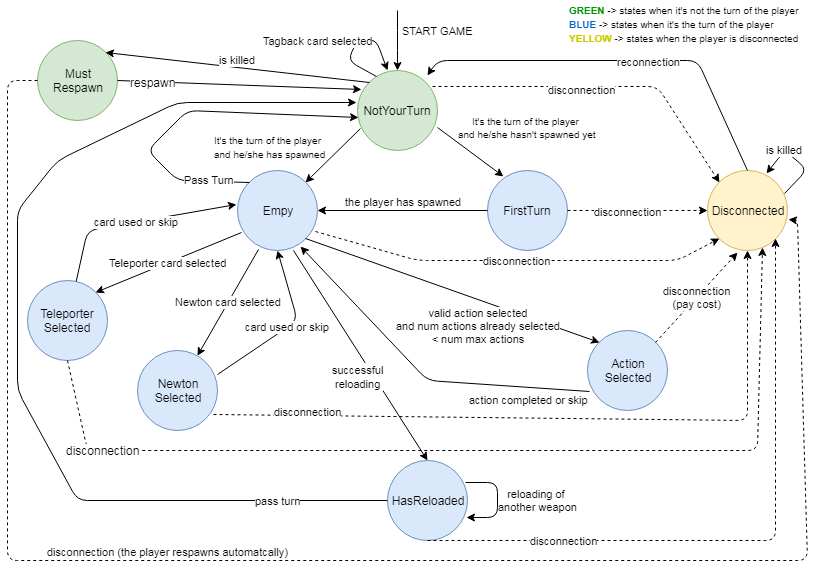

The diagram above was exported from draw.io. Its source (the exported page's mxGraphModel, read from the mxfile embedded in the PNG):
<mxGraphModel dx="1394" dy="747" grid="1" gridSize="10" guides="1" tooltips="1" connect="1" arrows="1" fold="1" page="1" pageScale="1" pageWidth="827" pageHeight="1169" math="0" shadow="0">
  <root>
    <mxCell id="0" />
    <mxCell id="1" parent="0" />
    <mxCell id="y4fsNBeiX3LzACTyLycr-1" value="NotYourTurn" style="ellipse;whiteSpace=wrap;html=1;aspect=fixed;fillColor=#d5e8d4;strokeColor=#82b366;" parent="1" vertex="1">
      <mxGeometry x="360" y="70" width="80" height="80" as="geometry" />
    </mxCell>
    <mxCell id="y4fsNBeiX3LzACTyLycr-3" value="START GAME" style="endArrow=classic;html=1;entryX=0.5;entryY=0;entryDx=0;entryDy=0;" parent="1" target="y4fsNBeiX3LzACTyLycr-1" edge="1">
      <mxGeometry y="41" width="50" height="50" relative="1" as="geometry">
        <mxPoint x="400" y="10" as="sourcePoint" />
        <mxPoint x="425" y="20" as="targetPoint" />
        <Array as="points">
          <mxPoint x="400" y="40" />
        </Array>
        <mxPoint x="-1" y="-10" as="offset" />
      </mxGeometry>
    </mxCell>
    <mxCell id="y4fsNBeiX3LzACTyLycr-4" value="Empy" style="ellipse;whiteSpace=wrap;html=1;aspect=fixed;fillColor=#dae8fc;strokeColor=#6c8ebf;" parent="1" vertex="1">
      <mxGeometry x="240" y="170" width="80" height="80" as="geometry" />
    </mxCell>
    <mxCell id="y4fsNBeiX3LzACTyLycr-5" value="" style="endArrow=classic;html=1;exitX=0.038;exitY=0.725;exitDx=0;exitDy=0;exitPerimeter=0;entryX=1;entryY=0;entryDx=0;entryDy=0;" parent="1" source="y4fsNBeiX3LzACTyLycr-1" target="y4fsNBeiX3LzACTyLycr-4" edge="1">
      <mxGeometry width="50" height="50" relative="1" as="geometry">
        <mxPoint x="370" y="120" as="sourcePoint" />
        <mxPoint x="320" y="170" as="targetPoint" />
      </mxGeometry>
    </mxCell>
    <mxCell id="y4fsNBeiX3LzACTyLycr-7" value="&lt;font style=&quot;font-size: 10px&quot;&gt;It's the turn of the player&lt;br&gt;and he/she has spawned&lt;/font&gt;&lt;br&gt;" style="text;html=1;resizable=0;points=[];autosize=1;align=left;verticalAlign=top;spacingTop=-4;" parent="1" vertex="1">
      <mxGeometry x="215" y="130" width="130" height="30" as="geometry" />
    </mxCell>
    <mxCell id="y4fsNBeiX3LzACTyLycr-8" value="FirstTurn" style="ellipse;whiteSpace=wrap;html=1;aspect=fixed;fillColor=#dae8fc;strokeColor=#6c8ebf;" parent="1" vertex="1">
      <mxGeometry x="490" y="170" width="80" height="80" as="geometry" />
    </mxCell>
    <mxCell id="y4fsNBeiX3LzACTyLycr-9" value="&lt;font style=&quot;font-size: 10px&quot;&gt;It's the turn of the player &lt;br&gt;and he/she hasn't spawned yet&lt;/font&gt;" style="endArrow=classic;html=1;exitX=1;exitY=0.713;exitDx=0;exitDy=0;exitPerimeter=0;entryX=0.2;entryY=0.075;entryDx=0;entryDy=0;entryPerimeter=0;" parent="1" source="y4fsNBeiX3LzACTyLycr-1" target="y4fsNBeiX3LzACTyLycr-8" edge="1">
      <mxGeometry x="0.7582" y="54" width="50" height="50" relative="1" as="geometry">
        <mxPoint x="440" y="175" as="sourcePoint" />
        <mxPoint x="490" y="125" as="targetPoint" />
        <mxPoint as="offset" />
      </mxGeometry>
    </mxCell>
    <mxCell id="y4fsNBeiX3LzACTyLycr-10" value="" style="endArrow=classic;html=1;exitX=0;exitY=0.5;exitDx=0;exitDy=0;entryX=1;entryY=0.5;entryDx=0;entryDy=0;" parent="1" source="y4fsNBeiX3LzACTyLycr-8" target="y4fsNBeiX3LzACTyLycr-4" edge="1">
      <mxGeometry width="50" height="50" relative="1" as="geometry">
        <mxPoint x="390" y="230" as="sourcePoint" />
        <mxPoint x="440" y="180" as="targetPoint" />
      </mxGeometry>
    </mxCell>
    <mxCell id="y4fsNBeiX3LzACTyLycr-11" value="&lt;font style=&quot;font-size: 11px&quot;&gt;the player has spawned&lt;/font&gt;" style="text;html=1;resizable=0;points=[];align=center;verticalAlign=middle;labelBackgroundColor=#ffffff;" parent="y4fsNBeiX3LzACTyLycr-10" vertex="1" connectable="0">
      <mxGeometry x="0.1176" y="-1" relative="1" as="geometry">
        <mxPoint x="10" y="-9" as="offset" />
      </mxGeometry>
    </mxCell>
    <mxCell id="y4fsNBeiX3LzACTyLycr-12" value="Disconnected" style="ellipse;whiteSpace=wrap;html=1;aspect=fixed;fillColor=#fff2cc;strokeColor=#d6b656;" parent="1" vertex="1">
      <mxGeometry x="710" y="170" width="80" height="80" as="geometry" />
    </mxCell>
    <mxCell id="y4fsNBeiX3LzACTyLycr-13" value="" style="endArrow=classic;html=1;dashed=1;exitX=0.938;exitY=0.2;exitDx=0;exitDy=0;exitPerimeter=0;entryX=0;entryY=0;entryDx=0;entryDy=0;" parent="1" source="y4fsNBeiX3LzACTyLycr-1" target="y4fsNBeiX3LzACTyLycr-12" edge="1">
      <mxGeometry width="50" height="50" relative="1" as="geometry">
        <mxPoint x="630" y="100" as="sourcePoint" />
        <mxPoint x="680" y="50" as="targetPoint" />
        <Array as="points">
          <mxPoint x="660" y="86" />
        </Array>
      </mxGeometry>
    </mxCell>
    <mxCell id="y4fsNBeiX3LzACTyLycr-14" value="&lt;font style=&quot;font-size: 11px&quot;&gt;disconnection&lt;/font&gt;" style="text;html=1;resizable=0;points=[];align=center;verticalAlign=middle;labelBackgroundColor=#ffffff;" parent="y4fsNBeiX3LzACTyLycr-13" vertex="1" connectable="0">
      <mxGeometry x="-0.1217" y="-2" relative="1" as="geometry">
        <mxPoint as="offset" />
      </mxGeometry>
    </mxCell>
    <mxCell id="y4fsNBeiX3LzACTyLycr-15" value="" style="endArrow=classic;html=1;exitX=0.5;exitY=0;exitDx=0;exitDy=0;" parent="1" source="y4fsNBeiX3LzACTyLycr-12" edge="1">
      <mxGeometry width="50" height="50" relative="1" as="geometry">
        <mxPoint x="370" y="320" as="sourcePoint" />
        <mxPoint x="430" y="75" as="targetPoint" />
        <Array as="points">
          <mxPoint x="700" y="60" />
          <mxPoint x="440" y="60" />
          <mxPoint x="430" y="75" />
        </Array>
      </mxGeometry>
    </mxCell>
    <mxCell id="y4fsNBeiX3LzACTyLycr-16" value="&lt;font style=&quot;font-size: 11px&quot;&gt;reconnection&lt;/font&gt;" style="text;html=1;resizable=0;points=[];align=center;verticalAlign=middle;labelBackgroundColor=#ffffff;" parent="y4fsNBeiX3LzACTyLycr-15" vertex="1" connectable="0">
      <mxGeometry x="-0.4471" y="25" relative="1" as="geometry">
        <mxPoint x="-30.5" y="-20" as="offset" />
      </mxGeometry>
    </mxCell>
    <mxCell id="y4fsNBeiX3LzACTyLycr-17" value="" style="endArrow=classic;html=1;dashed=1;exitX=1;exitY=0.5;exitDx=0;exitDy=0;entryX=0;entryY=0.5;entryDx=0;entryDy=0;" parent="1" source="y4fsNBeiX3LzACTyLycr-8" target="y4fsNBeiX3LzACTyLycr-12" edge="1">
      <mxGeometry width="50" height="50" relative="1" as="geometry">
        <mxPoint x="350" y="320" as="sourcePoint" />
        <mxPoint x="400" y="270" as="targetPoint" />
        <Array as="points">
          <mxPoint x="650" y="210" />
        </Array>
      </mxGeometry>
    </mxCell>
    <mxCell id="y4fsNBeiX3LzACTyLycr-18" value="&lt;font style=&quot;font-size: 11px&quot;&gt;disconnection&lt;/font&gt;" style="text;html=1;resizable=0;points=[];align=center;verticalAlign=middle;labelBackgroundColor=#ffffff;" parent="y4fsNBeiX3LzACTyLycr-17" vertex="1" connectable="0">
      <mxGeometry x="-0.3" y="-2" relative="1" as="geometry">
        <mxPoint x="11" y="-2" as="offset" />
      </mxGeometry>
    </mxCell>
    <mxCell id="y4fsNBeiX3LzACTyLycr-19" value="&lt;font style=&quot;font-size: 11px&quot;&gt;disconnection&lt;/font&gt;" style="endArrow=classic;html=1;dashed=1;exitX=0.975;exitY=0.763;exitDx=0;exitDy=0;exitPerimeter=0;entryX=0;entryY=1;entryDx=0;entryDy=0;" parent="1" source="y4fsNBeiX3LzACTyLycr-4" target="y4fsNBeiX3LzACTyLycr-12" edge="1">
      <mxGeometry x="-0.0033" width="50" height="50" relative="1" as="geometry">
        <mxPoint x="270" y="320" as="sourcePoint" />
        <mxPoint x="320" y="270" as="targetPoint" />
        <Array as="points">
          <mxPoint x="420" y="260" />
          <mxPoint x="680" y="260" />
        </Array>
        <mxPoint as="offset" />
      </mxGeometry>
    </mxCell>
    <mxCell id="y4fsNBeiX3LzACTyLycr-20" value="Teleporter&lt;br&gt;Selected" style="ellipse;whiteSpace=wrap;html=1;aspect=fixed;fillColor=#dae8fc;strokeColor=#6c8ebf;" parent="1" vertex="1">
      <mxGeometry x="30" y="280" width="80" height="80" as="geometry" />
    </mxCell>
    <mxCell id="y4fsNBeiX3LzACTyLycr-21" value="&lt;font style=&quot;font-size: 11px&quot;&gt;Teleporter card selected&lt;/font&gt;" style="endArrow=classic;html=1;entryX=1;entryY=0;entryDx=0;entryDy=0;exitX=0.05;exitY=0.775;exitDx=0;exitDy=0;exitPerimeter=0;" parent="1" source="y4fsNBeiX3LzACTyLycr-4" target="y4fsNBeiX3LzACTyLycr-20" edge="1">
      <mxGeometry width="50" height="50" relative="1" as="geometry">
        <mxPoint x="50" y="430" as="sourcePoint" />
        <mxPoint x="100" y="380" as="targetPoint" />
      </mxGeometry>
    </mxCell>
    <mxCell id="y4fsNBeiX3LzACTyLycr-22" value="&lt;font style=&quot;font-size: 11px&quot;&gt;Pass Turn&lt;/font&gt;" style="endArrow=classic;html=1;entryX=0.013;entryY=0.588;entryDx=0;entryDy=0;exitX=0;exitY=0;exitDx=0;exitDy=0;entryPerimeter=0;" parent="1" source="y4fsNBeiX3LzACTyLycr-4" target="y4fsNBeiX3LzACTyLycr-1" edge="1">
      <mxGeometry x="-0.7666" y="-1" width="50" height="50" relative="1" as="geometry">
        <mxPoint x="50" y="430" as="sourcePoint" />
        <mxPoint x="100" y="380" as="targetPoint" />
        <Array as="points">
          <mxPoint x="180" y="180" />
          <mxPoint x="150" y="150" />
          <mxPoint x="190" y="110" />
        </Array>
        <mxPoint as="offset" />
      </mxGeometry>
    </mxCell>
    <mxCell id="y4fsNBeiX3LzACTyLycr-23" value="&lt;font style=&quot;font-size: 11px&quot;&gt;card used or skip&lt;/font&gt;" style="endArrow=classic;html=1;entryX=-0.012;entryY=0.425;entryDx=0;entryDy=0;entryPerimeter=0;" parent="1" source="y4fsNBeiX3LzACTyLycr-20" target="y4fsNBeiX3LzACTyLycr-4" edge="1">
      <mxGeometry width="50" height="50" relative="1" as="geometry">
        <mxPoint x="50" y="430" as="sourcePoint" />
        <mxPoint x="100" y="380" as="targetPoint" />
        <Array as="points">
          <mxPoint x="90" y="230" />
        </Array>
      </mxGeometry>
    </mxCell>
    <mxCell id="y4fsNBeiX3LzACTyLycr-24" value="Newton&lt;br&gt;Selected&lt;br&gt;" style="ellipse;whiteSpace=wrap;html=1;aspect=fixed;fillColor=#dae8fc;strokeColor=#6c8ebf;" parent="1" vertex="1">
      <mxGeometry x="140" y="350" width="80" height="80" as="geometry" />
    </mxCell>
    <mxCell id="y4fsNBeiX3LzACTyLycr-25" value="&lt;font style=&quot;font-size: 11px&quot;&gt;Newton card selected&lt;/font&gt;" style="endArrow=classic;html=1;exitX=0.263;exitY=0.988;exitDx=0;exitDy=0;exitPerimeter=0;" parent="1" source="y4fsNBeiX3LzACTyLycr-4" target="y4fsNBeiX3LzACTyLycr-24" edge="1">
      <mxGeometry width="50" height="50" relative="1" as="geometry">
        <mxPoint x="90" y="510" as="sourcePoint" />
        <mxPoint x="140" y="460" as="targetPoint" />
      </mxGeometry>
    </mxCell>
    <mxCell id="y4fsNBeiX3LzACTyLycr-26" value="&lt;font style=&quot;font-size: 11px&quot;&gt;card used or skip&lt;/font&gt;" style="endArrow=classic;html=1;exitX=1;exitY=0.3;exitDx=0;exitDy=0;exitPerimeter=0;entryX=0.5;entryY=1;entryDx=0;entryDy=0;" parent="1" source="y4fsNBeiX3LzACTyLycr-24" target="y4fsNBeiX3LzACTyLycr-4" edge="1">
      <mxGeometry width="50" height="50" relative="1" as="geometry">
        <mxPoint x="90" y="510" as="sourcePoint" />
        <mxPoint x="140" y="460" as="targetPoint" />
        <Array as="points">
          <mxPoint x="300" y="320" />
        </Array>
      </mxGeometry>
    </mxCell>
    <mxCell id="y4fsNBeiX3LzACTyLycr-27" value="Action&lt;br&gt;Selected&lt;br&gt;" style="ellipse;whiteSpace=wrap;html=1;aspect=fixed;fillColor=#dae8fc;strokeColor=#6c8ebf;" parent="1" vertex="1">
      <mxGeometry x="590" y="330" width="80" height="80" as="geometry" />
    </mxCell>
    <mxCell id="y4fsNBeiX3LzACTyLycr-28" value="&lt;font style=&quot;font-size: 11px&quot;&gt;valid action selected&lt;br&gt;and num actions already selected&lt;br&gt;&amp;lt; num max actions&lt;/font&gt;&lt;br&gt;" style="endArrow=classic;html=1;entryX=0;entryY=0;entryDx=0;entryDy=0;exitX=1;exitY=1;exitDx=0;exitDy=0;" parent="1" source="y4fsNBeiX3LzACTyLycr-4" target="y4fsNBeiX3LzACTyLycr-27" edge="1">
      <mxGeometry x="0.231" y="-25" width="50" height="50" relative="1" as="geometry">
        <mxPoint x="300" y="240" as="sourcePoint" />
        <mxPoint x="80" y="460" as="targetPoint" />
        <mxPoint as="offset" />
      </mxGeometry>
    </mxCell>
    <mxCell id="y4fsNBeiX3LzACTyLycr-29" value="&lt;font style=&quot;font-size: 11px&quot;&gt;Tagback card selected&lt;/font&gt;" style="endArrow=classic;html=1;exitX=0.238;exitY=0.075;exitDx=0;exitDy=0;exitPerimeter=0;entryX=0.375;entryY=0;entryDx=0;entryDy=0;entryPerimeter=0;" parent="1" source="y4fsNBeiX3LzACTyLycr-1" target="y4fsNBeiX3LzACTyLycr-1" edge="1">
      <mxGeometry x="-0.3776" y="-36" width="50" height="50" relative="1" as="geometry">
        <mxPoint x="30" y="510" as="sourcePoint" />
        <mxPoint x="320" y="30" as="targetPoint" />
        <Array as="points">
          <mxPoint x="350" y="60" />
          <mxPoint x="360" y="40" />
          <mxPoint x="379" y="40" />
        </Array>
        <mxPoint x="-62" y="-36" as="offset" />
      </mxGeometry>
    </mxCell>
    <mxCell id="y4fsNBeiX3LzACTyLycr-30" value="&lt;font style=&quot;font-size: 11px&quot;&gt;action completed or skip&lt;/font&gt;" style="endArrow=classic;html=1;exitX=0.025;exitY=0.763;exitDx=0;exitDy=0;exitPerimeter=0;entryX=0.788;entryY=0.95;entryDx=0;entryDy=0;entryPerimeter=0;" parent="1" source="y4fsNBeiX3LzACTyLycr-27" target="y4fsNBeiX3LzACTyLycr-4" edge="1">
      <mxGeometry x="-0.6513" y="13" width="50" height="50" relative="1" as="geometry">
        <mxPoint x="30" y="510" as="sourcePoint" />
        <mxPoint x="80" y="460" as="targetPoint" />
        <Array as="points">
          <mxPoint x="430" y="380" />
        </Array>
        <mxPoint as="offset" />
      </mxGeometry>
    </mxCell>
    <mxCell id="y4fsNBeiX3LzACTyLycr-31" value="disconnection&lt;br&gt;(pay cost)&lt;br&gt;" style="endArrow=classic;html=1;dashed=1;exitX=1;exitY=0;exitDx=0;exitDy=0;entryX=0.375;entryY=1.025;entryDx=0;entryDy=0;entryPerimeter=0;" parent="1" source="y4fsNBeiX3LzACTyLycr-27" target="y4fsNBeiX3LzACTyLycr-12" edge="1">
      <mxGeometry width="50" height="50" relative="1" as="geometry">
        <mxPoint x="30" y="510" as="sourcePoint" />
        <mxPoint x="80" y="460" as="targetPoint" />
      </mxGeometry>
    </mxCell>
    <mxCell id="y4fsNBeiX3LzACTyLycr-32" value="" style="endArrow=classic;html=1;dashed=1;exitX=0.95;exitY=0.8;exitDx=0;exitDy=0;exitPerimeter=0;entryX=0.5;entryY=1;entryDx=0;entryDy=0;" parent="1" source="y4fsNBeiX3LzACTyLycr-24" target="y4fsNBeiX3LzACTyLycr-12" edge="1">
      <mxGeometry width="50" height="50" relative="1" as="geometry">
        <mxPoint x="30" y="510" as="sourcePoint" />
        <mxPoint x="80" y="460" as="targetPoint" />
        <Array as="points">
          <mxPoint x="750" y="420" />
        </Array>
      </mxGeometry>
    </mxCell>
    <mxCell id="y4fsNBeiX3LzACTyLycr-33" value="&lt;font style=&quot;font-size: 11px&quot;&gt;disconnection&lt;/font&gt;" style="text;html=1;resizable=0;points=[];align=center;verticalAlign=middle;labelBackgroundColor=#ffffff;" parent="y4fsNBeiX3LzACTyLycr-32" vertex="1" connectable="0">
      <mxGeometry x="-0.7346" y="-2" relative="1" as="geometry">
        <mxPoint x="1" y="-7" as="offset" />
      </mxGeometry>
    </mxCell>
    <mxCell id="y4fsNBeiX3LzACTyLycr-34" value="Must&lt;br&gt;Respawn&lt;br&gt;" style="ellipse;whiteSpace=wrap;html=1;aspect=fixed;fillColor=#d5e8d4;strokeColor=#82b366;" parent="1" vertex="1">
      <mxGeometry x="40" y="40" width="80" height="80" as="geometry" />
    </mxCell>
    <mxCell id="y4fsNBeiX3LzACTyLycr-35" value="is killed" style="endArrow=classic;html=1;exitX=0;exitY=0;exitDx=0;exitDy=0;entryX=1;entryY=0;entryDx=0;entryDy=0;" parent="1" source="y4fsNBeiX3LzACTyLycr-1" target="y4fsNBeiX3LzACTyLycr-34" edge="1">
      <mxGeometry x="0.0059" y="-7" width="50" height="50" relative="1" as="geometry">
        <mxPoint x="30" y="510" as="sourcePoint" />
        <mxPoint x="80" y="460" as="targetPoint" />
        <mxPoint as="offset" />
      </mxGeometry>
    </mxCell>
    <mxCell id="y4fsNBeiX3LzACTyLycr-36" value="is killed" style="endArrow=classic;html=1;exitX=0.963;exitY=0.288;exitDx=0;exitDy=0;exitPerimeter=0;entryX=0.738;entryY=0.038;entryDx=0;entryDy=0;entryPerimeter=0;" parent="1" source="y4fsNBeiX3LzACTyLycr-12" target="y4fsNBeiX3LzACTyLycr-12" edge="1">
      <mxGeometry x="0.367" width="50" height="50" relative="1" as="geometry">
        <mxPoint x="30" y="510" as="sourcePoint" />
        <mxPoint x="780" y="150" as="targetPoint" />
        <Array as="points">
          <mxPoint x="810" y="169" />
          <mxPoint x="787" y="150" />
        </Array>
        <mxPoint as="offset" />
      </mxGeometry>
    </mxCell>
    <mxCell id="y4fsNBeiX3LzACTyLycr-37" value="" style="endArrow=classic;html=1;exitX=1;exitY=0.5;exitDx=0;exitDy=0;entryX=0.05;entryY=0.238;entryDx=0;entryDy=0;entryPerimeter=0;" parent="1" source="y4fsNBeiX3LzACTyLycr-34" target="y4fsNBeiX3LzACTyLycr-1" edge="1">
      <mxGeometry width="50" height="50" relative="1" as="geometry">
        <mxPoint x="30" y="510" as="sourcePoint" />
        <mxPoint x="80" y="460" as="targetPoint" />
      </mxGeometry>
    </mxCell>
    <mxCell id="y4fsNBeiX3LzACTyLycr-38" value="respawn" style="text;html=1;resizable=0;points=[];align=center;verticalAlign=middle;labelBackgroundColor=#ffffff;" parent="y4fsNBeiX3LzACTyLycr-37" vertex="1" connectable="0">
      <mxGeometry x="-0.7132" relative="1" as="geometry">
        <mxPoint as="offset" />
      </mxGeometry>
    </mxCell>
    <mxCell id="y4fsNBeiX3LzACTyLycr-39" value="HasReloaded" style="ellipse;whiteSpace=wrap;html=1;aspect=fixed;fillColor=#dae8fc;strokeColor=#6c8ebf;" parent="1" vertex="1">
      <mxGeometry x="390" y="460" width="80" height="80" as="geometry" />
    </mxCell>
    <mxCell id="y4fsNBeiX3LzACTyLycr-40" value="" style="endArrow=classic;html=1;exitX=0.7;exitY=1;exitDx=0;exitDy=0;exitPerimeter=0;entryX=0.5;entryY=0;entryDx=0;entryDy=0;" parent="1" source="y4fsNBeiX3LzACTyLycr-4" target="y4fsNBeiX3LzACTyLycr-39" edge="1">
      <mxGeometry width="50" height="50" relative="1" as="geometry">
        <mxPoint x="30" y="600" as="sourcePoint" />
        <mxPoint x="80" y="550" as="targetPoint" />
      </mxGeometry>
    </mxCell>
    <mxCell id="y4fsNBeiX3LzACTyLycr-41" value="&lt;font style=&quot;font-size: 11px&quot;&gt;successful&lt;br&gt;reloading&lt;/font&gt;&lt;br&gt;" style="text;html=1;resizable=0;points=[];align=center;verticalAlign=middle;labelBackgroundColor=#ffffff;" parent="y4fsNBeiX3LzACTyLycr-40" vertex="1" connectable="0">
      <mxGeometry x="0.1244" y="1" relative="1" as="geometry">
        <mxPoint x="-12" y="8.5" as="offset" />
      </mxGeometry>
    </mxCell>
    <mxCell id="y4fsNBeiX3LzACTyLycr-42" value="reloading of&amp;nbsp;&lt;br&gt;another weapon&lt;br&gt;" style="endArrow=classic;html=1;exitX=0.975;exitY=0.275;exitDx=0;exitDy=0;exitPerimeter=0;entryX=0.988;entryY=0.713;entryDx=0;entryDy=0;entryPerimeter=0;" parent="1" source="y4fsNBeiX3LzACTyLycr-39" target="y4fsNBeiX3LzACTyLycr-39" edge="1">
      <mxGeometry x="0.3673" y="-43" width="50" height="50" relative="1" as="geometry">
        <mxPoint x="30" y="600" as="sourcePoint" />
        <mxPoint x="500" y="530" as="targetPoint" />
        <Array as="points">
          <mxPoint x="500" y="482" />
          <mxPoint x="500" y="517" />
        </Array>
        <mxPoint x="40" y="26" as="offset" />
      </mxGeometry>
    </mxCell>
    <mxCell id="y4fsNBeiX3LzACTyLycr-43" value="" style="endArrow=classic;html=1;exitX=0;exitY=0.5;exitDx=0;exitDy=0;entryX=-0.012;entryY=0.4;entryDx=0;entryDy=0;entryPerimeter=0;" parent="1" source="y4fsNBeiX3LzACTyLycr-39" target="y4fsNBeiX3LzACTyLycr-1" edge="1">
      <mxGeometry width="50" height="50" relative="1" as="geometry">
        <mxPoint x="30" y="600" as="sourcePoint" />
        <mxPoint x="130" y="130" as="targetPoint" />
        <Array as="points">
          <mxPoint x="80" y="500" />
          <mxPoint x="20" y="390" />
          <mxPoint x="20" y="210" />
          <mxPoint x="60" y="160" />
          <mxPoint x="180" y="102" />
        </Array>
      </mxGeometry>
    </mxCell>
    <mxCell id="y4fsNBeiX3LzACTyLycr-47" value="&lt;font style=&quot;font-size: 11px&quot;&gt;pass turn&lt;/font&gt;" style="text;html=1;resizable=0;points=[];align=center;verticalAlign=middle;labelBackgroundColor=#ffffff;" parent="y4fsNBeiX3LzACTyLycr-43" vertex="1" connectable="0">
      <mxGeometry x="-0.7774" y="-1" relative="1" as="geometry">
        <mxPoint as="offset" />
      </mxGeometry>
    </mxCell>
    <mxCell id="y4fsNBeiX3LzACTyLycr-44" value="disconnection" style="endArrow=classic;html=1;exitX=0.5;exitY=1;exitDx=0;exitDy=0;dashed=1;entryX=1;entryY=1;entryDx=0;entryDy=0;" parent="1" source="y4fsNBeiX3LzACTyLycr-39" target="y4fsNBeiX3LzACTyLycr-12" edge="1">
      <mxGeometry x="-0.5822" width="50" height="50" relative="1" as="geometry">
        <mxPoint x="10" y="600" as="sourcePoint" />
        <mxPoint x="60" y="550" as="targetPoint" />
        <Array as="points">
          <mxPoint x="778" y="540" />
        </Array>
        <mxPoint as="offset" />
      </mxGeometry>
    </mxCell>
    <mxCell id="y4fsNBeiX3LzACTyLycr-45" value="" style="endArrow=classic;html=1;dashed=1;exitX=0;exitY=0.5;exitDx=0;exitDy=0;entryX=1.013;entryY=0.613;entryDx=0;entryDy=0;entryPerimeter=0;" parent="1" source="y4fsNBeiX3LzACTyLycr-34" target="y4fsNBeiX3LzACTyLycr-12" edge="1">
      <mxGeometry width="50" height="50" relative="1" as="geometry">
        <mxPoint x="10" y="610" as="sourcePoint" />
        <mxPoint x="800" y="200" as="targetPoint" />
        <Array as="points">
          <mxPoint x="10" y="80" />
          <mxPoint x="10" y="560" />
          <mxPoint x="810" y="560" />
          <mxPoint x="800" y="220" />
        </Array>
      </mxGeometry>
    </mxCell>
    <mxCell id="y4fsNBeiX3LzACTyLycr-46" value="&lt;font style=&quot;font-size: 11px&quot;&gt;disconnection (the player respawns automatcally)&lt;/font&gt;" style="text;html=1;resizable=0;points=[];align=center;verticalAlign=middle;labelBackgroundColor=#ffffff;" parent="y4fsNBeiX3LzACTyLycr-45" vertex="1" connectable="0">
      <mxGeometry x="-0.3455" y="1" relative="1" as="geometry">
        <mxPoint x="127" y="-9" as="offset" />
      </mxGeometry>
    </mxCell>
    <mxCell id="WnKlPFdmCbvCYO2PJZvC-1" value="" style="endArrow=classic;html=1;exitX=0.5;exitY=1;exitDx=0;exitDy=0;dashed=1;entryX=0.688;entryY=0.963;entryDx=0;entryDy=0;entryPerimeter=0;" edge="1" parent="1" source="y4fsNBeiX3LzACTyLycr-20" target="y4fsNBeiX3LzACTyLycr-12">
      <mxGeometry width="50" height="50" relative="1" as="geometry">
        <mxPoint x="10" y="640" as="sourcePoint" />
        <mxPoint x="770" y="450" as="targetPoint" />
        <Array as="points">
          <mxPoint x="90" y="450" />
          <mxPoint x="760" y="450" />
        </Array>
      </mxGeometry>
    </mxCell>
    <mxCell id="WnKlPFdmCbvCYO2PJZvC-2" value="disconnection" style="text;html=1;resizable=0;points=[];align=center;verticalAlign=middle;labelBackgroundColor=#ffffff;" vertex="1" connectable="0" parent="WnKlPFdmCbvCYO2PJZvC-1">
      <mxGeometry x="-0.809" y="15" relative="1" as="geometry">
        <mxPoint x="15" y="14" as="offset" />
      </mxGeometry>
    </mxCell>
    <mxCell id="WnKlPFdmCbvCYO2PJZvC-3" value="&lt;font style=&quot;font-size: 10px&quot;&gt;&lt;font style=&quot;font-size: 10px&quot; color=&quot;#009900&quot;&gt;&lt;b&gt;GREEN&lt;/b&gt;&lt;/font&gt;&lt;font color=&quot;#00ff00&quot; style=&quot;font-size: 10px&quot;&gt; &lt;/font&gt;-&amp;gt; states when it's not the turn of the player&lt;br&gt;&lt;b&gt;&lt;font color=&quot;#0066cc&quot;&gt;BLUE&lt;/font&gt; &lt;/b&gt;-&amp;gt; states when it's the turn of the player&lt;br&gt;&lt;b&gt;&lt;font color=&quot;#cccc00&quot;&gt;YELLOW&lt;/font&gt; &lt;/b&gt;-&amp;gt; states when the player is disconnected&lt;/font&gt;&lt;br&gt;" style="text;html=1;resizable=0;points=[];autosize=1;align=left;verticalAlign=top;spacingTop=-4;" vertex="1" parent="1">
      <mxGeometry x="570" width="250" height="50" as="geometry" />
    </mxCell>
  </root>
</mxGraphModel>